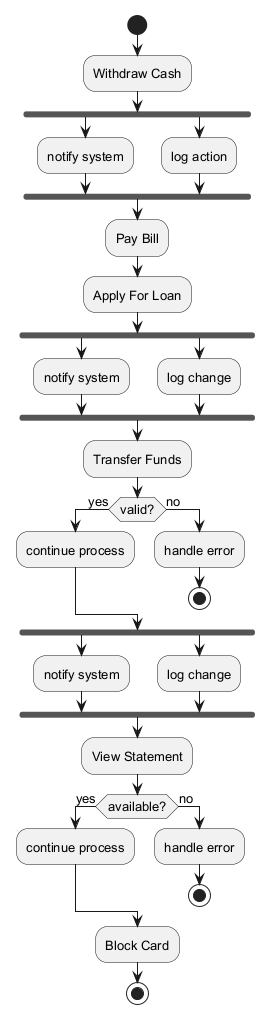

The diagram above was rendered by PlantUML. Its source (embedded in the PNG):
@startuml
skinparam backgroundColor #FFFFFF
skinparam classBackgroundColor #F3E5F5
skinparam classBorderColor #6A1B9A
skinparam defaultFontSize 13
start
:Withdraw Cash;
fork
:notify system;
fork again
:log action;
end fork
:Pay Bill;
:Apply For Loan;
fork
:notify system;
fork again
:log change;
end fork
:Transfer Funds;
if (valid?) then (yes)
:continue process;
else (no)
:handle error;
stop
endif
fork
:notify system;
fork again
:log change;
end fork
:View Statement;
if (available?) then (yes)
:continue process;
else (no)
:handle error;
stop
endif
:Block Card;
stop
@enduml